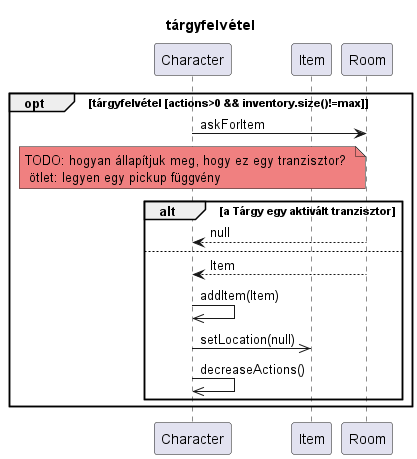

The diagram above was rendered by PlantUML. Its source (embedded in the PNG):
@startuml pickup

title tárgyfelvétel

participant Character as char
participant Item as t
participant Room as sz

opt tárgyfelvétel [actions>0 && inventory.size()!=max]
    char->sz : askForItem
    'TODO: hogyan állapítjuk meg, hogy ez egy tranzisztor?'
    'ötlet: legyen egy pickup függvény'

    note over char #LightCoral: TODO: hogyan állapítjuk meg, hogy ez egy tranzisztor? \n ötlet: legyen egy pickup függvény

    alt a Tárgy egy aktivált tranzisztor
        sz-->char : null
    else
        sz-->char : Item
        char->>char : addItem(Item)
        char->>t : setLocation(null)
        char->>char : decreaseActions()
    end
end


@enduml